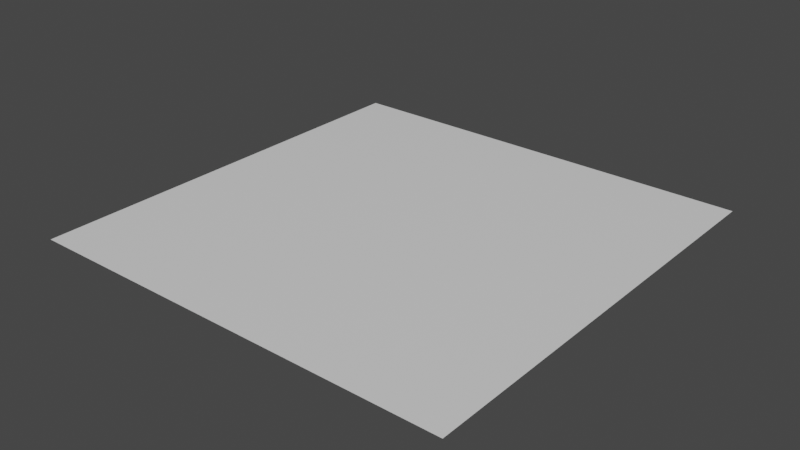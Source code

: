 # Source: OptimizedPlane.blend  (saved by Blender 3.1.7; exported with 4.5.12 LTS)
import bpy
from mathutils import Matrix  # noqa: F401  (used for matrix-valued properties, if any)

bpy.ops.wm.read_factory_settings(use_empty=True)
scene = bpy.context.scene
scene.name = 'Scene'

# ---- collections
col_collection = bpy.data.collections.new('Collection'); scene.collection.children.link(col_collection)

# ---- materials (node trees are filled in below, after node groups)
mat_material = bpy.data.materials.new('Material')
mat_material.alpha_threshold = 0.0
mat_material.use_transparent_shadow = False
mat_material.line_color = (0.0, 0.0, 0.0, 1.0)

# ---- material node trees
mat_material.use_nodes = True; mat_material.node_tree.nodes.clear()
_N = mat_material.node_tree.nodes; _L = mat_material.node_tree.links
n0 = _N.new('ShaderNodeOutputMaterial'); n0.name = 'Material Output'; n0.location = (300, 300)
n1 = _N.new('ShaderNodeBsdfPrincipled'); n1.name = 'Principled BSDF'; n1.location = (10, 300)
n1.distribution = 'GGX'
n1.subsurface_method = 'RANDOM_WALK_SKIN'
n1.inputs[2].default_value = 0.4
n1.inputs[3].default_value = 1.45
n1.inputs[27].default_value = (0.0, 0.0, 0.0, 1.0)
n1.inputs[28].default_value = 1.0
_L.new(n1.outputs[0], n0.inputs[0])
n0.is_active_output = True

# ---- world
world_world = bpy.data.worlds.new('World'); scene.world = world_world
world_world.use_nodes = True; world_world.node_tree.nodes.clear()
_N = world_world.node_tree.nodes; _L = world_world.node_tree.links
n0 = _N.new('ShaderNodeOutputWorld'); n0.name = 'World Output'; n0.location = (300, 300)
n1 = _N.new('ShaderNodeBackground'); n1.name = 'Background'; n1.location = (10, 300)
n1.inputs[0].default_value = (0.05088, 0.05088, 0.05088, 1.0)
_L.new(n1.outputs[0], n0.inputs[0])
n0.is_active_output = True
world_world.color = (0.05088, 0.05088, 0.05088)
world_world.use_sun_shadow = False
world_world.sun_shadow_jitter_overblur = 0.0

# ---- meshes
me_plane = bpy.data.meshes.new('Plane')
me_plane.from_pydata([(-1.0, -1.0, 0.0), (1.0, -1.0, 0.0), (-1.0, 1.0, 0.0), (1.0, 1.0, 0.0)], [], [(0, 1, 3, 2)])
_uv = me_plane.uv_layers.new(name='UVMap')
_uv.uv.foreach_set('vector', [0.0, 0.0, 1.0, 0.0, 1.0, 1.0, 0.0, 1.0])
me_plane.materials.append(mat_material)
me_plane.use_remesh_fix_poles = True
me_plane.use_remesh_preserve_attributes = False
me_plane.update()

# ---- objects
ob_myplane = bpy.data.objects.new('myPlane', me_plane)

# ---- transforms, parenting, visibility, modifiers, constraints
ob_myplane.location = (0.0, 0.0, 0.0)

# ---- collection membership
col_collection.objects.link(ob_myplane)

# ---- scene / render settings (as saved in the file)
scene.frame_start = 1; scene.frame_end = 250; scene.frame_set(1)
scene.render.engine = 'BLENDER_EEVEE_NEXT'
scene.cycles.sampling_pattern = 'TABULATED_SOBOL'
scene.cycles.use_light_tree = False
scene.view_settings.view_transform = 'Filmic'
bpy.context.view_layer.update()

# ---- added for rendering (the .blend has no active camera and no usable light): camera, sun
cam_auto = bpy.data.cameras.new('AutoCamera')
cam_auto.lens = 50.0
cam_auto.sensor_width = 36.0
cam_auto.clip_end = 1000.0
ob_auto_camera = bpy.data.objects.new('AutoCamera', cam_auto)
scene.collection.objects.link(ob_auto_camera)
ob_auto_camera.location = (2.61693, -3.14032, 2.09354)
ob_auto_camera.rotation_euler = (1.09748, -7.21219e-08, 0.694738)
scene.camera = ob_auto_camera
light_auto_sun = bpy.data.lights.new('AutoSun', 'SUN')
light_auto_sun.energy = 3.0
light_auto_sun.angle = 0.0523599
ob_auto_sun = bpy.data.objects.new('AutoSun', light_auto_sun)
scene.collection.objects.link(ob_auto_sun)
ob_auto_sun.rotation_euler = (0.872665, 0.174533, 0.523599)
bpy.context.view_layer.update()

